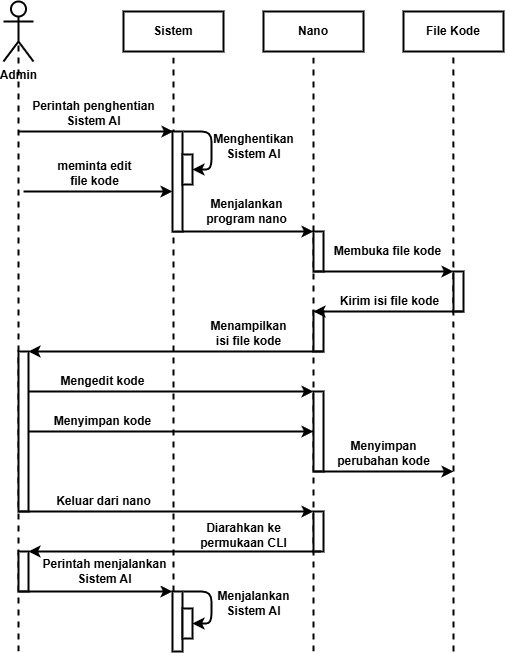

The diagram above was exported from draw.io. Its source (the exported page's mxGraphModel, read from the mxfile embedded in the PNG):
<mxGraphModel dx="1186" dy="625" grid="1" gridSize="10" guides="1" tooltips="1" connect="1" arrows="1" fold="1" page="1" pageScale="1" pageWidth="850" pageHeight="1100" math="0" shadow="0">
  <root>
    <mxCell id="v5wgM3NkTJl0oMUiYMqI-0" />
    <mxCell id="v5wgM3NkTJl0oMUiYMqI-1" parent="v5wgM3NkTJl0oMUiYMqI-0" />
    <mxCell id="v5wgM3NkTJl0oMUiYMqI-2" value="Admin" style="shape=umlActor;verticalLabelPosition=bottom;verticalAlign=top;html=1;strokeWidth=2;fontStyle=1" parent="v5wgM3NkTJl0oMUiYMqI-1" vertex="1">
      <mxGeometry x="100" y="30" width="30" height="60" as="geometry" />
    </mxCell>
    <mxCell id="v5wgM3NkTJl0oMUiYMqI-3" value="Sistem" style="rounded=0;whiteSpace=wrap;html=1;strokeWidth=2;fontStyle=1" parent="v5wgM3NkTJl0oMUiYMqI-1" vertex="1">
      <mxGeometry x="220" y="40" width="100" height="40" as="geometry" />
    </mxCell>
    <mxCell id="v5wgM3NkTJl0oMUiYMqI-4" value="" style="endArrow=none;dashed=1;html=1;strokeWidth=2;entryX=0.5;entryY=0.5;entryDx=0;entryDy=0;entryPerimeter=0;" parent="v5wgM3NkTJl0oMUiYMqI-1" target="v5wgM3NkTJl0oMUiYMqI-2" edge="1">
      <mxGeometry width="50" height="50" relative="1" as="geometry">
        <mxPoint x="115" y="680" as="sourcePoint" />
        <mxPoint x="350" y="210" as="targetPoint" />
      </mxGeometry>
    </mxCell>
    <mxCell id="v5wgM3NkTJl0oMUiYMqI-5" value="" style="endArrow=none;dashed=1;html=1;strokeWidth=2;entryX=0.5;entryY=1;entryDx=0;entryDy=0;" parent="v5wgM3NkTJl0oMUiYMqI-1" target="v5wgM3NkTJl0oMUiYMqI-3" edge="1">
      <mxGeometry width="50" height="50" relative="1" as="geometry">
        <mxPoint x="270" y="680" as="sourcePoint" />
        <mxPoint x="269.5" y="100" as="targetPoint" />
      </mxGeometry>
    </mxCell>
    <mxCell id="v5wgM3NkTJl0oMUiYMqI-6" value="" style="endArrow=classic;html=1;strokeWidth=2;entryX=0;entryY=0;entryDx=0;entryDy=0;" parent="v5wgM3NkTJl0oMUiYMqI-1" edge="1">
      <mxGeometry width="50" height="50" relative="1" as="geometry">
        <mxPoint x="120" y="220" as="sourcePoint" />
        <mxPoint x="268.9999999999999" y="220" as="targetPoint" />
      </mxGeometry>
    </mxCell>
    <mxCell id="v5wgM3NkTJl0oMUiYMqI-7" value="meminta edit&lt;div&gt;file kode&lt;/div&gt;" style="edgeLabel;html=1;align=center;verticalAlign=middle;resizable=0;points=[];fontStyle=1;fontSize=12;" parent="v5wgM3NkTJl0oMUiYMqI-6" vertex="1" connectable="0">
      <mxGeometry x="-0.0452" y="3" relative="1" as="geometry">
        <mxPoint y="-15" as="offset" />
      </mxGeometry>
    </mxCell>
    <mxCell id="v5wgM3NkTJl0oMUiYMqI-15" value="Nano" style="rounded=0;whiteSpace=wrap;html=1;strokeWidth=2;fontStyle=1" parent="v5wgM3NkTJl0oMUiYMqI-1" vertex="1">
      <mxGeometry x="360" y="40" width="100" height="40" as="geometry" />
    </mxCell>
    <mxCell id="v5wgM3NkTJl0oMUiYMqI-16" value="" style="endArrow=none;dashed=1;html=1;strokeWidth=2;entryX=0.5;entryY=1;entryDx=0;entryDy=0;" parent="v5wgM3NkTJl0oMUiYMqI-1" target="v5wgM3NkTJl0oMUiYMqI-15" edge="1">
      <mxGeometry width="50" height="50" relative="1" as="geometry">
        <mxPoint x="410" y="680" as="sourcePoint" />
        <mxPoint x="400" y="100" as="targetPoint" />
      </mxGeometry>
    </mxCell>
    <mxCell id="v5wgM3NkTJl0oMUiYMqI-17" value="" style="endArrow=classic;html=1;strokeWidth=2;exitX=0;exitY=1;exitDx=0;exitDy=0;entryX=0;entryY=0;entryDx=0;entryDy=0;" parent="v5wgM3NkTJl0oMUiYMqI-1" target="V19GWjdEivtaj5rENuhZ-0" edge="1">
      <mxGeometry width="50" height="50" relative="1" as="geometry">
        <mxPoint x="268.9999999999999" y="260" as="sourcePoint" />
        <mxPoint x="510" y="260" as="targetPoint" />
      </mxGeometry>
    </mxCell>
    <mxCell id="v5wgM3NkTJl0oMUiYMqI-18" value="Menjalankan&lt;div&gt;program nano&lt;/div&gt;" style="edgeLabel;html=1;align=center;verticalAlign=middle;resizable=0;points=[];fontStyle=1;fontSize=12;" parent="v5wgM3NkTJl0oMUiYMqI-17" vertex="1" connectable="0">
      <mxGeometry x="-0.0452" y="3" relative="1" as="geometry">
        <mxPoint x="7" y="-17" as="offset" />
      </mxGeometry>
    </mxCell>
    <mxCell id="v5wgM3NkTJl0oMUiYMqI-19" value="File Kode" style="rounded=0;whiteSpace=wrap;html=1;strokeWidth=2;fontStyle=1" parent="v5wgM3NkTJl0oMUiYMqI-1" vertex="1">
      <mxGeometry x="500" y="40" width="100" height="40" as="geometry" />
    </mxCell>
    <mxCell id="v5wgM3NkTJl0oMUiYMqI-22" value="" style="endArrow=none;dashed=1;html=1;strokeWidth=2;entryX=0.5;entryY=1;entryDx=0;entryDy=0;" parent="v5wgM3NkTJl0oMUiYMqI-1" edge="1">
      <mxGeometry width="50" height="50" relative="1" as="geometry">
        <mxPoint x="550" y="680" as="sourcePoint" />
        <mxPoint x="549.86" y="80" as="targetPoint" />
      </mxGeometry>
    </mxCell>
    <mxCell id="V19GWjdEivtaj5rENuhZ-0" value="" style="rounded=0;whiteSpace=wrap;html=1;strokeWidth=2;" parent="v5wgM3NkTJl0oMUiYMqI-1" vertex="1">
      <mxGeometry x="410" y="260" width="10" height="40" as="geometry" />
    </mxCell>
    <mxCell id="6lBadhMC-xES7tsTb4_x-0" value="" style="endArrow=classic;html=1;strokeWidth=2;exitX=0;exitY=1;exitDx=0;exitDy=0;entryX=0;entryY=0;entryDx=0;entryDy=0;" parent="v5wgM3NkTJl0oMUiYMqI-1" source="V19GWjdEivtaj5rENuhZ-0" target="6lBadhMC-xES7tsTb4_x-2" edge="1">
      <mxGeometry width="50" height="50" relative="1" as="geometry">
        <mxPoint x="279" y="270" as="sourcePoint" />
        <mxPoint x="420" y="270" as="targetPoint" />
      </mxGeometry>
    </mxCell>
    <mxCell id="6lBadhMC-xES7tsTb4_x-1" value="Membuka file kode" style="edgeLabel;html=1;align=center;verticalAlign=middle;resizable=0;points=[];fontStyle=1;fontSize=12;" parent="6lBadhMC-xES7tsTb4_x-0" vertex="1" connectable="0">
      <mxGeometry x="-0.0452" y="3" relative="1" as="geometry">
        <mxPoint x="7" y="-17" as="offset" />
      </mxGeometry>
    </mxCell>
    <mxCell id="6lBadhMC-xES7tsTb4_x-2" value="" style="rounded=0;whiteSpace=wrap;html=1;strokeWidth=2;" parent="v5wgM3NkTJl0oMUiYMqI-1" vertex="1">
      <mxGeometry x="550" y="300" width="10" height="40" as="geometry" />
    </mxCell>
    <mxCell id="6lBadhMC-xES7tsTb4_x-5" value="" style="rounded=0;whiteSpace=wrap;html=1;strokeWidth=2;" parent="v5wgM3NkTJl0oMUiYMqI-1" vertex="1">
      <mxGeometry x="410" y="340" width="10" height="40" as="geometry" />
    </mxCell>
    <mxCell id="6lBadhMC-xES7tsTb4_x-6" value="" style="endArrow=classic;html=1;strokeWidth=2;exitX=1;exitY=1;exitDx=0;exitDy=0;entryX=0;entryY=0;entryDx=0;entryDy=0;" parent="v5wgM3NkTJl0oMUiYMqI-1" source="6lBadhMC-xES7tsTb4_x-2" target="6lBadhMC-xES7tsTb4_x-5" edge="1">
      <mxGeometry width="50" height="50" relative="1" as="geometry">
        <mxPoint x="420" y="310" as="sourcePoint" />
        <mxPoint x="560" y="310" as="targetPoint" />
      </mxGeometry>
    </mxCell>
    <mxCell id="6lBadhMC-xES7tsTb4_x-7" value="Kirim isi file kode" style="edgeLabel;html=1;align=center;verticalAlign=middle;resizable=0;points=[];fontStyle=1;fontSize=12;" parent="6lBadhMC-xES7tsTb4_x-6" vertex="1" connectable="0">
      <mxGeometry x="-0.0452" y="3" relative="1" as="geometry">
        <mxPoint x="-3" y="-13" as="offset" />
      </mxGeometry>
    </mxCell>
    <mxCell id="6lBadhMC-xES7tsTb4_x-8" value="" style="endArrow=classic;html=1;strokeWidth=2;exitX=1;exitY=1;exitDx=0;exitDy=0;entryX=1;entryY=0;entryDx=0;entryDy=0;" parent="v5wgM3NkTJl0oMUiYMqI-1" source="6lBadhMC-xES7tsTb4_x-5" target="6lBadhMC-xES7tsTb4_x-10" edge="1">
      <mxGeometry width="50" height="50" relative="1" as="geometry">
        <mxPoint x="570" y="350" as="sourcePoint" />
        <mxPoint x="420" y="350" as="targetPoint" />
      </mxGeometry>
    </mxCell>
    <mxCell id="6lBadhMC-xES7tsTb4_x-9" value="Menampilkan&lt;div&gt;isi file kode&lt;/div&gt;" style="edgeLabel;html=1;align=center;verticalAlign=middle;resizable=0;points=[];fontStyle=1;fontSize=12;" parent="6lBadhMC-xES7tsTb4_x-8" vertex="1" connectable="0">
      <mxGeometry x="-0.0452" y="3" relative="1" as="geometry">
        <mxPoint x="65" y="-21" as="offset" />
      </mxGeometry>
    </mxCell>
    <mxCell id="6lBadhMC-xES7tsTb4_x-10" value="" style="rounded=0;whiteSpace=wrap;html=1;strokeWidth=2;" parent="v5wgM3NkTJl0oMUiYMqI-1" vertex="1">
      <mxGeometry x="115" y="380" width="10" height="160" as="geometry" />
    </mxCell>
    <mxCell id="6lBadhMC-xES7tsTb4_x-11" value="" style="rounded=0;whiteSpace=wrap;html=1;strokeWidth=2;" parent="v5wgM3NkTJl0oMUiYMqI-1" vertex="1">
      <mxGeometry x="410" y="420" width="10" height="80" as="geometry" />
    </mxCell>
    <mxCell id="6lBadhMC-xES7tsTb4_x-12" value="" style="endArrow=classic;html=1;strokeWidth=2;exitX=1;exitY=0.25;exitDx=0;exitDy=0;" parent="v5wgM3NkTJl0oMUiYMqI-1" source="6lBadhMC-xES7tsTb4_x-10" edge="1">
      <mxGeometry width="50" height="50" relative="1" as="geometry">
        <mxPoint x="130" y="420" as="sourcePoint" />
        <mxPoint x="410" y="420" as="targetPoint" />
      </mxGeometry>
    </mxCell>
    <mxCell id="6lBadhMC-xES7tsTb4_x-13" value="Mengedit kode" style="edgeLabel;html=1;align=center;verticalAlign=middle;resizable=0;points=[];fontStyle=1;fontSize=12;" parent="6lBadhMC-xES7tsTb4_x-12" vertex="1" connectable="0">
      <mxGeometry x="-0.0452" y="3" relative="1" as="geometry">
        <mxPoint x="-62" y="-7" as="offset" />
      </mxGeometry>
    </mxCell>
    <mxCell id="6lBadhMC-xES7tsTb4_x-14" value="" style="rounded=0;whiteSpace=wrap;html=1;strokeWidth=2;" parent="v5wgM3NkTJl0oMUiYMqI-1" vertex="1">
      <mxGeometry x="269" y="160" width="10" height="100" as="geometry" />
    </mxCell>
    <mxCell id="6lBadhMC-xES7tsTb4_x-15" value="" style="endArrow=classic;html=1;strokeWidth=2;" parent="v5wgM3NkTJl0oMUiYMqI-1" edge="1">
      <mxGeometry width="50" height="50" relative="1" as="geometry">
        <mxPoint x="115" y="160" as="sourcePoint" />
        <mxPoint x="270" y="160" as="targetPoint" />
      </mxGeometry>
    </mxCell>
    <mxCell id="6lBadhMC-xES7tsTb4_x-16" value="Perintah penghentian&lt;div&gt;Sistem AI&lt;/div&gt;" style="edgeLabel;html=1;align=center;verticalAlign=middle;resizable=0;points=[];fontStyle=1;fontSize=12;" parent="6lBadhMC-xES7tsTb4_x-15" vertex="1" connectable="0">
      <mxGeometry x="-0.0452" y="3" relative="1" as="geometry">
        <mxPoint y="-15" as="offset" />
      </mxGeometry>
    </mxCell>
    <mxCell id="iuMhLjEJsmULkQ3v_lQ4-0" value="" style="endArrow=classic;html=1;strokeWidth=2;entryX=1;entryY=0.5;entryDx=0;entryDy=0;edgeStyle=elbowEdgeStyle;" parent="v5wgM3NkTJl0oMUiYMqI-1" edge="1" target="8MOrGvvKkzfVZAGLs8xp-1">
      <mxGeometry width="50" height="50" relative="1" as="geometry">
        <mxPoint x="280" y="160" as="sourcePoint" />
        <mxPoint x="279" y="200" as="targetPoint" />
        <Array as="points">
          <mxPoint x="308" y="160" />
        </Array>
      </mxGeometry>
    </mxCell>
    <mxCell id="iuMhLjEJsmULkQ3v_lQ4-1" value="Menghentikan&lt;div&gt;Sistem AI&lt;/div&gt;" style="edgeLabel;html=1;align=center;verticalAlign=middle;resizable=0;points=[];fontStyle=1;fontSize=12;" parent="iuMhLjEJsmULkQ3v_lQ4-0" vertex="1" connectable="0">
      <mxGeometry x="-0.0452" y="3" relative="1" as="geometry">
        <mxPoint x="39" y="2" as="offset" />
      </mxGeometry>
    </mxCell>
    <mxCell id="iuMhLjEJsmULkQ3v_lQ4-2" value="" style="endArrow=classic;html=1;strokeWidth=2;entryX=0;entryY=0.5;entryDx=0;entryDy=0;exitX=1;exitY=0.5;exitDx=0;exitDy=0;" parent="v5wgM3NkTJl0oMUiYMqI-1" source="6lBadhMC-xES7tsTb4_x-10" target="6lBadhMC-xES7tsTb4_x-11" edge="1">
      <mxGeometry width="50" height="50" relative="1" as="geometry">
        <mxPoint x="140" y="439.84" as="sourcePoint" />
        <mxPoint x="435" y="439.84" as="targetPoint" />
      </mxGeometry>
    </mxCell>
    <mxCell id="iuMhLjEJsmULkQ3v_lQ4-3" value="Menyimpan kode" style="edgeLabel;html=1;align=center;verticalAlign=middle;resizable=0;points=[];fontStyle=1;fontSize=12;" parent="iuMhLjEJsmULkQ3v_lQ4-2" vertex="1" connectable="0">
      <mxGeometry x="-0.0452" y="3" relative="1" as="geometry">
        <mxPoint x="-62" y="-7" as="offset" />
      </mxGeometry>
    </mxCell>
    <mxCell id="iuMhLjEJsmULkQ3v_lQ4-5" value="" style="endArrow=classic;html=1;strokeWidth=2;entryX=0;entryY=0;entryDx=0;entryDy=0;exitX=0;exitY=1;exitDx=0;exitDy=0;" parent="v5wgM3NkTJl0oMUiYMqI-1" source="6lBadhMC-xES7tsTb4_x-11" edge="1">
      <mxGeometry width="50" height="50" relative="1" as="geometry">
        <mxPoint x="135" y="470" as="sourcePoint" />
        <mxPoint x="550" y="500" as="targetPoint" />
      </mxGeometry>
    </mxCell>
    <mxCell id="iuMhLjEJsmULkQ3v_lQ4-6" value="Menyimpan&lt;div&gt;perubahan kode&lt;/div&gt;" style="edgeLabel;html=1;align=center;verticalAlign=middle;resizable=0;points=[];fontStyle=1;fontSize=12;" parent="iuMhLjEJsmULkQ3v_lQ4-5" vertex="1" connectable="0">
      <mxGeometry x="-0.0452" y="3" relative="1" as="geometry">
        <mxPoint x="3" y="-15" as="offset" />
      </mxGeometry>
    </mxCell>
    <mxCell id="iuMhLjEJsmULkQ3v_lQ4-8" value="" style="endArrow=classic;html=1;strokeWidth=2;exitX=0;exitY=0;exitDx=0;exitDy=0;entryX=0;entryY=0;entryDx=0;entryDy=0;" parent="v5wgM3NkTJl0oMUiYMqI-1" target="iuMhLjEJsmULkQ3v_lQ4-10" edge="1">
      <mxGeometry width="50" height="50" relative="1" as="geometry">
        <mxPoint x="115" y="540" as="sourcePoint" />
        <mxPoint x="320" y="610" as="targetPoint" />
      </mxGeometry>
    </mxCell>
    <mxCell id="iuMhLjEJsmULkQ3v_lQ4-9" value="Keluar dari nano" style="edgeLabel;html=1;align=center;verticalAlign=middle;resizable=0;points=[];fontStyle=1;fontSize=12;" parent="iuMhLjEJsmULkQ3v_lQ4-8" vertex="1" connectable="0">
      <mxGeometry x="-0.0452" y="3" relative="1" as="geometry">
        <mxPoint x="-56" y="-7" as="offset" />
      </mxGeometry>
    </mxCell>
    <mxCell id="iuMhLjEJsmULkQ3v_lQ4-10" value="" style="rounded=0;whiteSpace=wrap;html=1;strokeWidth=2;" parent="v5wgM3NkTJl0oMUiYMqI-1" vertex="1">
      <mxGeometry x="410" y="540" width="10" height="40" as="geometry" />
    </mxCell>
    <mxCell id="iuMhLjEJsmULkQ3v_lQ4-11" value="" style="endArrow=classic;html=1;strokeWidth=2;exitX=0.75;exitY=1;exitDx=0;exitDy=0;entryX=1;entryY=0;entryDx=0;entryDy=0;" parent="v5wgM3NkTJl0oMUiYMqI-1" source="iuMhLjEJsmULkQ3v_lQ4-10" target="iuMhLjEJsmULkQ3v_lQ4-13" edge="1">
      <mxGeometry width="50" height="50" relative="1" as="geometry">
        <mxPoint x="125" y="550" as="sourcePoint" />
        <mxPoint x="120" y="580" as="targetPoint" />
      </mxGeometry>
    </mxCell>
    <mxCell id="iuMhLjEJsmULkQ3v_lQ4-12" value="Diarahkan ke&lt;div&gt;permukaan CLI&lt;/div&gt;" style="edgeLabel;html=1;align=center;verticalAlign=middle;resizable=0;points=[];fontStyle=1;fontSize=12;" parent="iuMhLjEJsmULkQ3v_lQ4-11" vertex="1" connectable="0">
      <mxGeometry x="-0.0452" y="3" relative="1" as="geometry">
        <mxPoint x="62" y="-19" as="offset" />
      </mxGeometry>
    </mxCell>
    <mxCell id="iuMhLjEJsmULkQ3v_lQ4-13" value="" style="rounded=0;whiteSpace=wrap;html=1;strokeWidth=2;" parent="v5wgM3NkTJl0oMUiYMqI-1" vertex="1">
      <mxGeometry x="115" y="580" width="10" height="40" as="geometry" />
    </mxCell>
    <mxCell id="iuMhLjEJsmULkQ3v_lQ4-14" value="" style="rounded=0;whiteSpace=wrap;html=1;strokeWidth=2;" parent="v5wgM3NkTJl0oMUiYMqI-1" vertex="1">
      <mxGeometry x="269" y="620" width="10" height="60" as="geometry" />
    </mxCell>
    <mxCell id="iuMhLjEJsmULkQ3v_lQ4-16" value="" style="endArrow=classic;html=1;strokeWidth=2;exitX=0;exitY=1;exitDx=0;exitDy=0;entryX=0;entryY=0;entryDx=0;entryDy=0;" parent="v5wgM3NkTJl0oMUiYMqI-1" source="iuMhLjEJsmULkQ3v_lQ4-13" target="iuMhLjEJsmULkQ3v_lQ4-14" edge="1">
      <mxGeometry width="50" height="50" relative="1" as="geometry">
        <mxPoint x="428" y="590" as="sourcePoint" />
        <mxPoint x="135" y="590" as="targetPoint" />
      </mxGeometry>
    </mxCell>
    <mxCell id="iuMhLjEJsmULkQ3v_lQ4-17" value="Perintah menjalankan&lt;div&gt;Sistem AI&lt;/div&gt;" style="edgeLabel;html=1;align=center;verticalAlign=middle;resizable=0;points=[];fontStyle=1;fontSize=12;" parent="iuMhLjEJsmULkQ3v_lQ4-16" vertex="1" connectable="0">
      <mxGeometry x="-0.0452" y="3" relative="1" as="geometry">
        <mxPoint x="12" y="-17" as="offset" />
      </mxGeometry>
    </mxCell>
    <mxCell id="iuMhLjEJsmULkQ3v_lQ4-18" value="" style="endArrow=classic;html=1;strokeWidth=2;entryX=1;entryY=0.5;entryDx=0;entryDy=0;edgeStyle=elbowEdgeStyle;" parent="v5wgM3NkTJl0oMUiYMqI-1" edge="1" target="8MOrGvvKkzfVZAGLs8xp-0">
      <mxGeometry width="50" height="50" relative="1" as="geometry">
        <mxPoint x="280" y="620" as="sourcePoint" />
        <mxPoint x="279" y="660" as="targetPoint" />
        <Array as="points">
          <mxPoint x="308" y="620" />
        </Array>
      </mxGeometry>
    </mxCell>
    <mxCell id="iuMhLjEJsmULkQ3v_lQ4-19" value="Menjalankan&lt;div&gt;Sistem AI&lt;/div&gt;" style="edgeLabel;html=1;align=center;verticalAlign=middle;resizable=0;points=[];fontStyle=1;fontSize=12;" parent="iuMhLjEJsmULkQ3v_lQ4-18" vertex="1" connectable="0">
      <mxGeometry x="-0.0452" y="3" relative="1" as="geometry">
        <mxPoint x="39" y="2" as="offset" />
      </mxGeometry>
    </mxCell>
    <mxCell id="8MOrGvvKkzfVZAGLs8xp-0" value="" style="rounded=0;whiteSpace=wrap;html=1;strokeWidth=2;" vertex="1" parent="v5wgM3NkTJl0oMUiYMqI-1">
      <mxGeometry x="279" y="637" width="10" height="30" as="geometry" />
    </mxCell>
    <mxCell id="8MOrGvvKkzfVZAGLs8xp-1" value="" style="rounded=0;whiteSpace=wrap;html=1;strokeWidth=2;" vertex="1" parent="v5wgM3NkTJl0oMUiYMqI-1">
      <mxGeometry x="279" y="183" width="10" height="30" as="geometry" />
    </mxCell>
  </root>
</mxGraphModel>